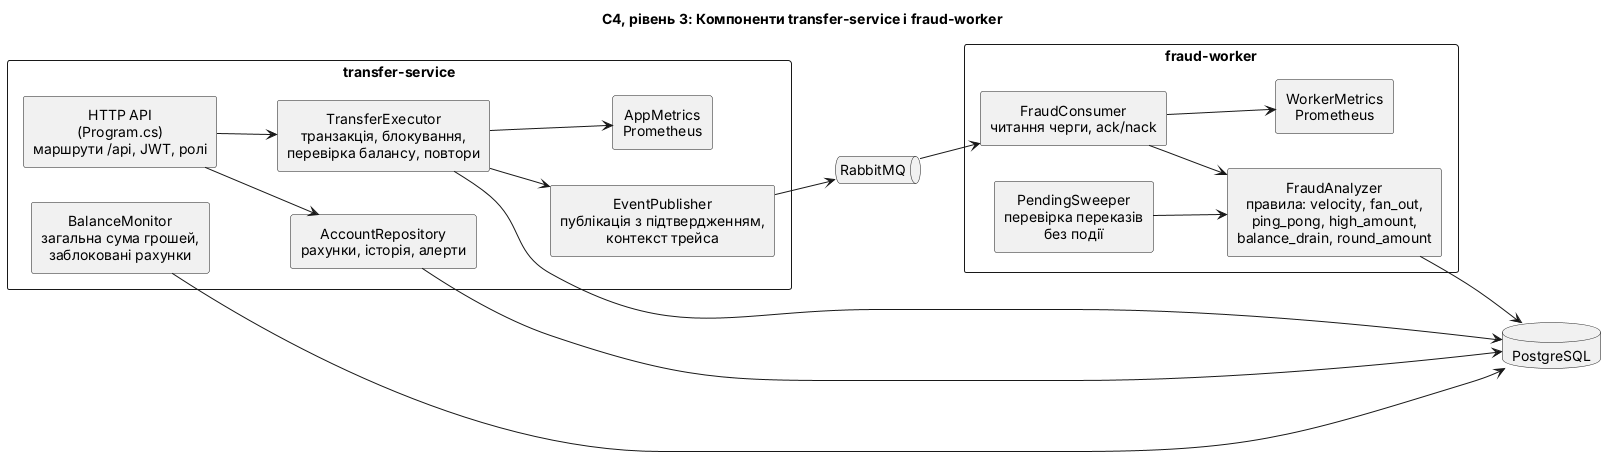

The diagram above was rendered by PlantUML. Its source (embedded in the PNG):
@startuml
title C4, рівень 3: Компоненти transfer-service і fraud-worker
skinparam defaultTextAlignment center
skinparam shadowing false
left to right direction

rectangle "transfer-service" {
  rectangle "HTTP API\n(Program.cs)\nмаршрути /api, JWT, ролі" as api
  rectangle "TransferExecutor\nтранзакція, блокування,\nперевірка балансу, повтори" as exec
  rectangle "AccountRepository\nрахунки, історія, алерти" as repo
  rectangle "EventPublisher\nпублікація з підтвердженням,\nконтекст трейса" as pub
  rectangle "BalanceMonitor\nзагальна сума грошей,\nзаблоковані рахунки" as mon
  rectangle "AppMetrics\nPrometheus" as m1
}

rectangle "fraud-worker" {
  rectangle "FraudConsumer\nчитання черги, ack/nack" as cons
  rectangle "FraudAnalyzer\nправила: velocity, fan_out,\nping_pong, high_amount,\nbalance_drain, round_amount" as an
  rectangle "PendingSweeper\nперевірка переказів\nбез події" as sw
  rectangle "WorkerMetrics\nPrometheus" as m2
}

database "PostgreSQL" as db
queue "RabbitMQ" as mq

api --> exec
api --> repo
exec --> db
exec --> pub
exec --> m1
repo --> db
mon --> db
pub --> mq
mq --> cons
cons --> an
sw --> an
an --> db
cons --> m2
@enduml